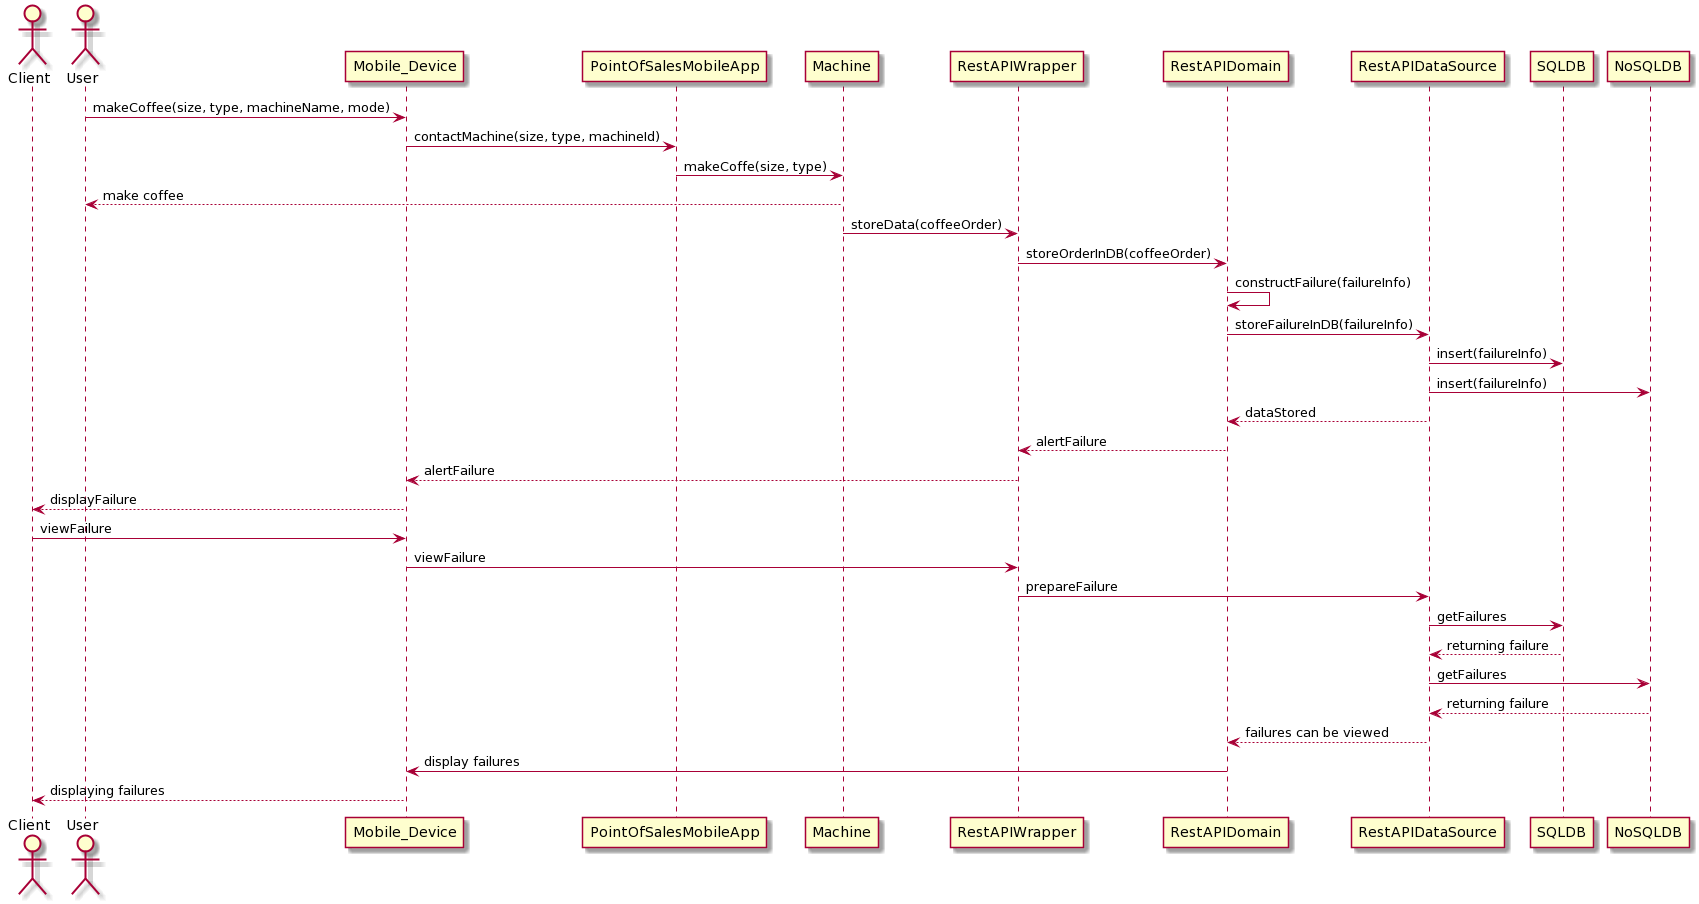

The diagram above was rendered by PlantUML. Its source (embedded in the PNG):
@startuml
actor Client
actor User
User -> Mobile_Device: makeCoffee(size, type, machineName, mode)
Mobile_Device-> PointOfSalesMobileApp: contactMachine(size, type, machineId)
PointOfSalesMobileApp -> Machine: makeCoffe(size, type)
Machine --> User: make coffee
Machine -> RestAPIWrapper: storeData(coffeeOrder)
RestAPIWrapper-> RestAPIDomain: storeOrderInDB(coffeeOrder)
RestAPIDomain -> RestAPIDomain: constructFailure(failureInfo)
RestAPIDomain -> RestAPIDataSource: storeFailureInDB(failureInfo)
RestAPIDataSource -> SQLDB: insert(failureInfo)
RestAPIDataSource -> NoSQLDB: insert(failureInfo)
RestAPIDataSource --> RestAPIDomain: dataStored
RestAPIDomain --> RestAPIWrapper: alertFailure
RestAPIWrapper --> Mobile_Device: alertFailure
Mobile_Device --> Client:displayFailure
Client -> Mobile_Device: viewFailure
Mobile_Device -> RestAPIWrapper:viewFailure
RestAPIWrapper -> RestAPIDataSource: prepareFailure
RestAPIDataSource -> SQLDB: getFailures
SQLDB --> RestAPIDataSource: returning failure
RestAPIDataSource -> NoSQLDB: getFailures
NoSQLDB --> RestAPIDataSource: returning failure
RestAPIDataSource --> RestAPIDomain:failures can be viewed
RestAPIDomain -> Mobile_Device:display failures
Mobile_Device--> Client: displaying failures
@enduml